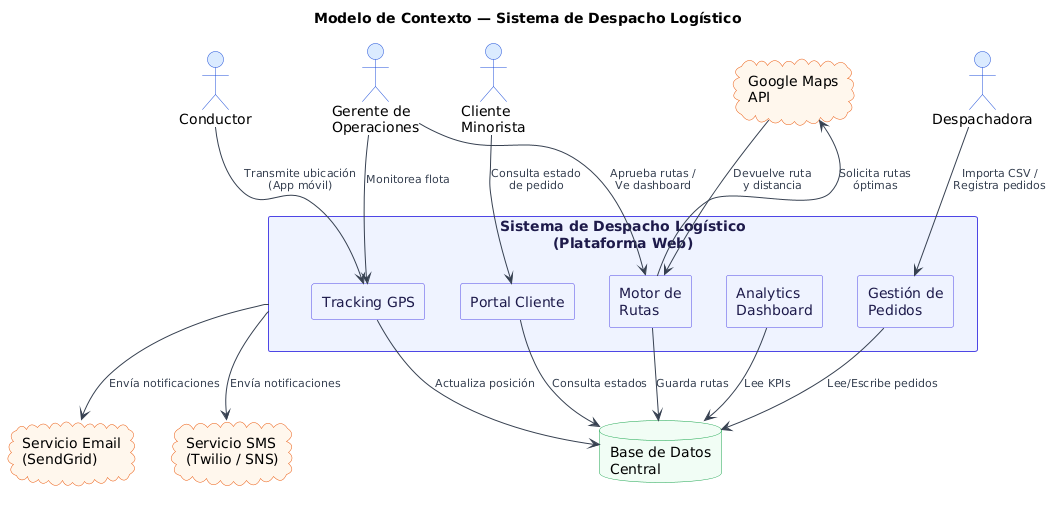

The diagram above was rendered by PlantUML. Its source (embedded in the PNG):
@startuml
!define ICONURL https://raw.githubusercontent.com/tupadr3/plantuml-icon-font-sprites/v2.4.0
title Modelo de Contexto — Sistema de Despacho Logístico

skinparam rectangle {
  BackgroundColor #EEF2FF
  BorderColor #4F46E5
  FontColor #1E1B4B
}
skinparam actor {
  BackgroundColor #DBEAFE
  BorderColor #1D4ED8
}
skinparam database {
  BackgroundColor #F0FDF4
  BorderColor #16A34A
}
skinparam cloud {
  BackgroundColor #FFF7ED
  BorderColor #EA580C
}
skinparam ArrowColor #374151
skinparam ArrowFontColor #374151
skinparam ArrowFontSize 11

actor "Despachadora" as D
actor "Gerente de\nOperaciones" as G
actor "Cliente\nMinorista" as C
actor "Conductor" as CON

rectangle "**Sistema de Despacho Logístico**\n(Plataforma Web)" as SIS {
  rectangle "Gestión de\nPedidos" as GP
  rectangle "Motor de\nRutas" as MR
  rectangle "Tracking GPS" as GPS
  rectangle "Portal Cliente" as PC
  rectangle "Analytics\nDashboard" as AD
}

cloud "Servicio SMS\n(Twilio / SNS)" as SMS
cloud "Servicio Email\n(SendGrid)" as EMAIL
cloud "Google Maps\nAPI" as MAPS
database "Base de Datos\nCentral" as DB

D --> GP : Importa CSV /\nRegistra pedidos
G --> MR : Aprueba rutas /\nVe dashboard
G --> GPS : Monitorea flota
C --> PC : Consulta estado\nde pedido
CON --> GPS : Transmite ubicación\n(App móvil)

GP --> DB : Lee/Escribe pedidos
MR --> MAPS : Solicita rutas\nóptimas
MR --> DB : Guarda rutas
GPS --> DB : Actualiza posición
PC --> DB : Consulta estados
AD --> DB : Lee KPIs

SIS --> SMS : Envía notificaciones
SIS --> EMAIL : Envía notificaciones
MAPS --> MR : Devuelve ruta\ny distancia
@enduml